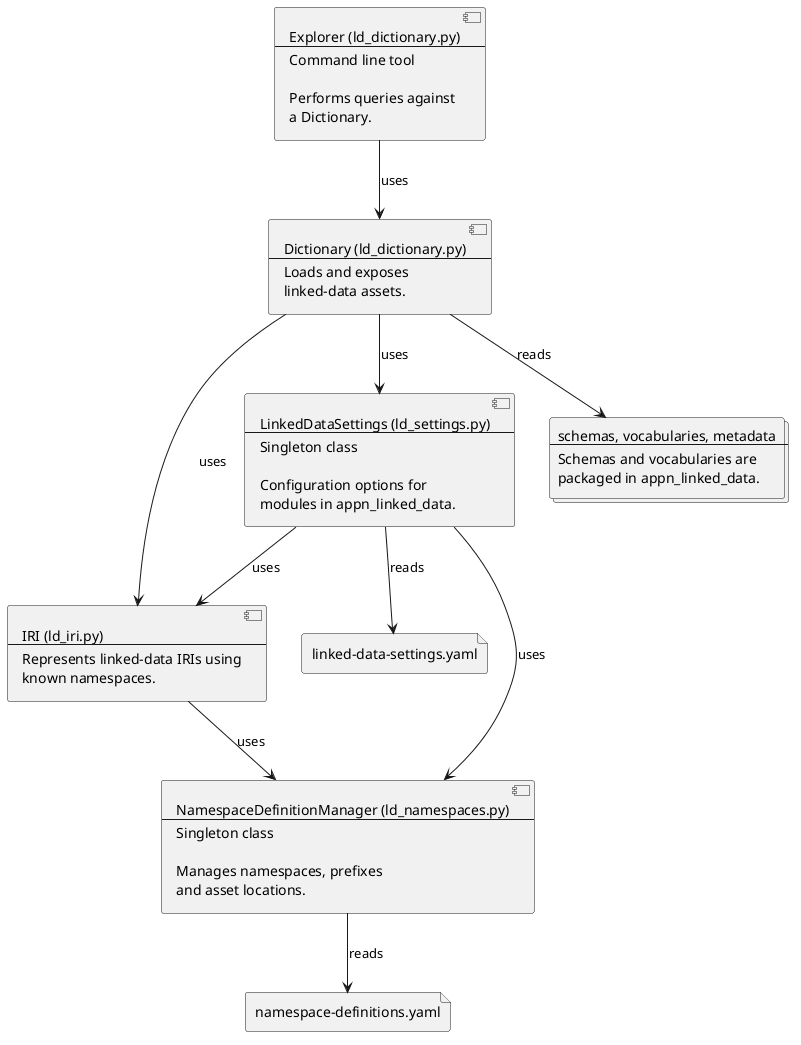

The diagram above was rendered by PlantUML. Its source (embedded in the PNG):
@startuml

component Explorer [
Explorer (ld_dictionary.py)
----
Command line tool

Performs queries against 
a Dictionary.
]


component Dictionary [
Dictionary (ld_dictionary.py)
----
Loads and exposes 
linked-data assets.
]

component LinkedDataSettings [
LinkedDataSettings (ld_settings.py)
----
Singleton class

Configuration options for 
modules in appn_linked_data.
]

component NamespaceDefinitionManager [
NamespaceDefinitionManager (ld_namespaces.py)
----
Singleton class

Manages namespaces, prefixes
and asset locations.
]

component IRI [
IRI (ld_iri.py)
----
Represents linked-data IRIs using
known namespaces.
]

file NamespaceDefinitions [
    namespace-definitions.yaml
]

file LinkedDataControlSettings [
    linked-data-settings.yaml
]

collections assets [
    schemas, vocabularies, metadata
    ----
    Schemas and vocabularies are 
    packaged in appn_linked_data.
]

IRI --> NamespaceDefinitionManager: uses
LinkedDataSettings --> NamespaceDefinitionManager: uses
LinkedDataSettings --> IRI: uses
LinkedDataSettings --> LinkedDataControlSettings: reads
NamespaceDefinitionManager --> NamespaceDefinitions: reads
Dictionary --> IRI: uses
Dictionary --> LinkedDataSettings: uses
Dictionary --> assets: reads
Explorer --> Dictionary: uses

@enduml